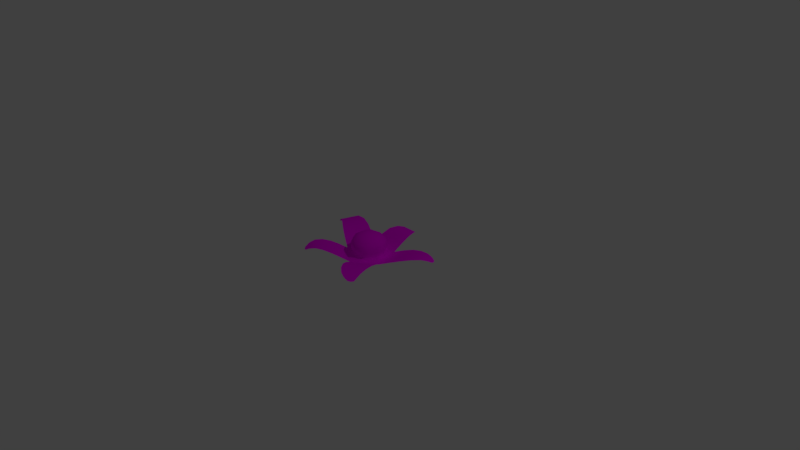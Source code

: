 # Source: PlantSmall01.blend  (saved by Blender 2.79.0; exported with 4.5.12 LTS)
import bpy
from mathutils import Matrix  # noqa: F401  (used for matrix-valued properties, if any)

bpy.ops.wm.read_factory_settings(use_empty=True)
scene = bpy.context.scene
scene.name = 'Scene'

# ---- collections
col_collection_1 = bpy.data.collections.new('Collection 1'); scene.collection.children.link(col_collection_1)

# ---- images (referenced by path relative to the original .blend; pixels are not part of the script)
import os
ASSET_DIR = os.environ.get("B2B_ASSET_DIR", "")  # directory of the original .blend (textures are referenced by path, not embedded)
HERE = os.path.dirname(os.path.abspath(__file__))  # packed textures are extracted next to this script under _unpacked/

def load_image(name, relpath, width, height, colorspace="sRGB"):
    """Load a texture the original file referenced (path relative to the .blend, or extracted next to this script)."""
    p = next((c for c in (os.path.join(HERE, relpath), os.path.join(ASSET_DIR, relpath)) if relpath and os.path.exists(c)), "")
    if p:
        img = bpy.data.images.load(p, check_existing=True)
        img.name = name
    else:  # same state as the original file: an image datablock whose file is absent (Cycles renders it pink)
        img = bpy.data.images.new(name, width, height)
        img.source = "FILE"
        img.filepath = "//" + (relpath or name)
    img.colorspace_settings.name = colorspace
    return img
img_plantsmall01_albedo_png = load_image('PlantSmall01_Albedo.png', 'PlantSmall01_Albedo.png', 1024, 1024, 'sRGB')

# ---- materials (node trees are filled in below, after node groups)
mat_material = bpy.data.materials.new('Material')
mat_material.alpha_threshold = 0.0
mat_material.roughness = 0.5

# ---- material node trees
mat_material.use_nodes = True; mat_material.node_tree.nodes.clear()
_N = mat_material.node_tree.nodes; _L = mat_material.node_tree.links
n0 = _N.new('ShaderNodeOutputMaterial'); n0.name = 'Material Output'; n0.location = (300, 300)
n1 = _N.new('ShaderNodeBsdfDiffuse'); n1.name = 'Diffuse BSDF'; n1.location = (10, 300)
n2 = _N.new('ShaderNodeTexImage'); n2.name = 'Image Texture'; n2.location = (-259, 419)
n2.width = 140
n2.image = img_plantsmall01_albedo_png
_L.new(n1.outputs[0], n0.inputs[0])
_L.new(n2.outputs[0], n1.inputs[0])
n0.is_active_output = True

# ---- world
world_world = bpy.data.worlds.new('World'); scene.world = world_world
world_world.color = (0.05088, 0.05088, 0.05088)
world_world.use_sun_shadow = False
world_world.sun_shadow_jitter_overblur = 0.0
world_world.cycles.sampling_method = 'MANUAL'

# ---- cameras
cam_camera = bpy.data.cameras.new('Camera')
cam_camera.clip_end = 100.0
cam_camera.lens = 35.0
cam_camera.sensor_width = 32.0
cam_camera.sensor_height = 18.0
cam_camera.ortho_scale = 7.314
cam_camera.dof.focus_distance = 0.0

# ---- lights
light_lamp = bpy.data.lights.new('Lamp', 'POINT')
light_lamp.transmission_factor = 0.0
light_lamp.cutoff_distance = 30.0
light_lamp.energy = 100.0
light_lamp.shadow_buffer_clip_start = 1.001
light_lamp.shadow_soft_size = 0.1
light_lamp.shadow_maximum_resolution = 0.006
light_lamp.use_absolute_resolution = True

# ---- meshes
me_cylinder = bpy.data.meshes.new('Cylinder')
me_cylinder.from_pydata([(0.0, 1.0, -0.025), (-0.00202, 1.007, 0.02146), (0.9511, 0.309, -0.025), (0.9511, 0.309, 0.025), (0.5878, -0.809, -0.025), (0.5878, -0.809, 0.025), (-0.5878, -0.809, -0.025), (-0.5878, -0.809, 0.025), (-0.9511, 0.309, -0.025), (-0.9531, 0.3159, 0.02146), (0.4081, -1.448, -0.6166), (-0.7675, -1.448, -0.6166), (1.717, -0.08763, -0.4726), (1.354, -1.206, -0.4726), (0.4838, 1.423, -0.3462), (1.435, 0.7317, -0.3462), (-0.3794, 1.691, -0.4399), (-1.33, 1.0, -0.4399), (-1.451, -1.05, -0.4168), (-1.815, 0.06774, -0.4168), (1.23, 1.735, -0.4776), (1.84, 1.292, -0.4776), (1.541, 1.973, -0.2563), (1.771, 1.805, -0.2563), (-1.16, 2.451, -0.5804), (-1.741, 2.029, -0.5804), (-1.689, 2.537, -0.4564), (-1.902, 2.382, -0.4564), (-2.425, -0.9082, -0.6425), (-2.591, -0.3967, -0.6425), (-2.797, -0.8261, -0.469), (-2.863, -0.6225, -0.469), (0.169, -2.185, -0.4151), (-0.4589, -2.185, -0.4151), (0.006665, -2.113, -0.2431), (-0.213, -2.113, -0.2431), (2.434, -0.6838, -0.5531), (2.194, -1.421, -0.5531), (2.719, -0.7266, -0.1893), (2.639, -0.9741, -0.1893), (-6.11e-09, 0.7437, -0.1372), (0.7073, 0.2298, -0.1372), (0.4372, -0.6017, -0.1372), (-0.4372, -0.6017, -0.1372), (-0.7073, 0.2298, -0.1372), (8.226e-09, 1.103, -0.5317), (1.049, 0.3409, -0.5317), (0.6485, -0.8926, -0.5317), (-0.6485, -0.8926, -0.5317), (-1.049, 0.3409, -0.5317), (-1.015e-08, 0.471, -0.9792), (0.4479, 0.1455, -0.9792), (0.2768, -0.381, -0.9792), (-0.2768, -0.381, -0.9792), (-0.4479, 0.1455, -0.9792)], [], [(0, 1, 3, 2), (2, 3, 5, 4), (4, 5, 7, 6), (3, 1, 9, 7, 5), (6, 7, 9, 8), (8, 9, 1, 0), (6, 8, 44, 43), (6, 4, 10, 11), (4, 2, 12, 13), (2, 0, 14, 15), (0, 8, 17, 16), (8, 6, 18, 19), (15, 14, 20, 21), (21, 20, 22, 23), (16, 17, 25, 24), (24, 25, 27, 26), (19, 18, 28, 29), (29, 28, 30, 31), (11, 10, 32, 33), (33, 32, 34, 35), (13, 12, 36, 37), (37, 36, 38, 39), (43, 44, 49, 48), (2, 4, 42, 41), (8, 0, 40, 44), (0, 2, 41, 40), (4, 6, 43, 42), (49, 45, 50, 54), (41, 42, 47, 46), (44, 40, 45, 49), (42, 43, 48, 47), (40, 41, 46, 45), (50, 51, 52, 53, 54), (47, 48, 53, 52), (45, 46, 51, 50), (48, 49, 54, 53), (46, 47, 52, 51)])
me_cylinder.polygons.foreach_set('use_smooth', [True] * 37)
_uv = me_cylinder.uv_layers.new(name='UVMap')
_uv.uv.foreach_set('vector', [0.3725, 0.7945, 0.3793, 0.7936, 0.3793, 0.9694, 0.3721, 0.9694, 0.4125, 0.9685, 0.4053, 0.9685, 0.4053, 0.7936, 0.4125, 0.7936, 0.4385, 0.7936, 0.4456, 0.7936, 0.4456, 0.9685, 0.4385, 0.9685, 0.6986, 0.4948, 0.7984, 0.3523, 0.96, 0.4063, 0.96, 0.5823, 0.7984, 0.6363, 0.346, 0.9696, 0.3388, 0.9696, 0.3393, 0.7936, 0.346, 0.7947, 0.4784, 0.9689, 0.4716, 0.9685, 0.4716, 0.7936, 0.4784, 0.794, 0.4903, 0.4366, 0.3524, 0.5387, 0.3522, 0.5005, 0.4547, 0.4245, 0.4903, 0.4366, 0.4386, 0.27, 0.5322, 0.2657, 0.5839, 0.4323, 0.4386, 0.27, 0.2688, 0.2692, 0.2879, 0.1421, 0.4578, 0.1429, 0.2688, 0.2692, 0.2155, 0.4353, 0.1348, 0.3855, 0.1881, 0.2194, 0.2155, 0.4353, 0.3524, 0.5387, 0.2724, 0.6233, 0.1355, 0.5198, 0.3524, 0.5387, 0.4903, 0.4366, 0.56, 0.5475, 0.4221, 0.6497, 0.1881, 0.2194, 0.1348, 0.3855, 0.05848, 0.2938, 0.09262, 0.1873, 0.09262, 0.1873, 0.05848, 0.2938, 0.01301, 0.2608, 0.02592, 0.2205, 0.1355, 0.5198, 0.2724, 0.6233, 0.1483, 0.728, 0.06467, 0.6648, 0.06467, 0.6648, 0.1483, 0.728, 0.1073, 0.7669, 0.07669, 0.7437, 0.4221, 0.6497, 0.56, 0.5475, 0.5824, 0.6917, 0.5193, 0.7384, 0.5193, 0.7384, 0.5824, 0.6917, 0.5881, 0.7483, 0.563, 0.7669, 0.5839, 0.4323, 0.5322, 0.2657, 0.6449, 0.2665, 0.6725, 0.3554, 0.5309, 0.7936, 0.5309, 0.8871, 0.5044, 0.8629, 0.5044, 0.8302, 0.4578, 0.1429, 0.2879, 0.1421, 0.3381, 0.01339, 0.4501, 0.01392, 0.2602, 0.916, 0.2602, 0.8007, 0.3128, 0.7936, 0.3128, 0.8324, 0.01301, 0.9552, 0.01301, 0.8251, 0.0701, 0.7936, 0.0701, 0.9866, 0.2688, 0.2692, 0.4386, 0.27, 0.4163, 0.3006, 0.2899, 0.3, 0.3524, 0.5387, 0.2155, 0.4353, 0.2503, 0.4235, 0.3522, 0.5005, 0.2155, 0.4353, 0.2688, 0.2692, 0.2899, 0.3, 0.2503, 0.4235, 0.4386, 0.27, 0.4903, 0.4366, 0.4547, 0.4245, 0.4163, 0.3006, 0.7731, 0.6631, 0.7731, 0.8561, 0.6986, 0.8008, 0.6986, 0.7184, 0.1531, 0.8251, 0.1531, 0.9552, 0.09611, 0.9866, 0.09611, 0.7936, 0.8236, 0.6945, 0.8236, 0.8246, 0.7731, 0.8561, 0.7731, 0.6631, 0.8496, 0.8246, 0.8496, 0.6945, 0.9138, 0.6631, 0.9138, 0.8561, 0.1791, 0.9551, 0.1791, 0.825, 0.2342, 0.7936, 0.2342, 0.9866, 0.8375, 0.1011, 0.9136, 0.1265, 0.9136, 0.2089, 0.8375, 0.2343, 0.7905, 0.1677, 0.987, 0.2659, 0.8087, 0.3255, 0.8375, 0.2343, 0.9136, 0.2089, 0.8087, 0.01339, 0.987, 0.07304, 0.9136, 0.1265, 0.8375, 0.1011, 0.8087, 0.3255, 0.6986, 0.1694, 0.7905, 0.1677, 0.8375, 0.2343, 0.987, 0.07304, 0.987, 0.2659, 0.9136, 0.2089, 0.9136, 0.1265])
_ca = me_cylinder.color_attributes.new('Col', 'BYTE_COLOR', 'CORNER')
_ca.data.foreach_set('color', [1.0, 1.0, 1.0, 1.0, 1.0, 1.0, 1.0, 1.0, 1.0, 1.0, 1.0, 1.0, 1.0, 1.0, 1.0, 1.0, 1.0, 1.0, 1.0, 1.0, 1.0, 1.0, 1.0, 1.0, 1.0, 1.0, 1.0, 1.0, 1.0, 1.0, 1.0, 1.0, 1.0, 1.0, 1.0, 1.0, 1.0, 1.0, 1.0, 1.0, 1.0, 1.0, 1.0, 1.0, 1.0, 1.0, 1.0, 1.0, 1.0, 1.0, 1.0, 1.0, 1.0, 1.0, 1.0, 1.0, 1.0, 1.0, 1.0, 1.0, 1.0, 1.0, 1.0, 1.0, 1.0, 1.0, 1.0, 1.0, 1.0, 1.0, 1.0, 1.0, 1.0, 1.0, 1.0, 1.0, 1.0, 1.0, 1.0, 1.0, 1.0, 1.0, 1.0, 1.0, 1.0, 1.0, 1.0, 1.0, 1.0, 1.0, 1.0, 1.0, 1.0, 1.0, 1.0, 1.0, 1.0, 1.0, 1.0, 1.0, 1.0, 1.0, 1.0, 1.0, 1.0, 1.0, 1.0, 1.0, 1.0, 1.0, 1.0, 1.0, 1.0, 1.0, 1.0, 1.0, 1.0, 1.0, 1.0, 1.0, 1.0, 1.0, 1.0, 1.0, 1.0, 1.0, 1.0, 1.0, 1.0, 1.0, 1.0, 1.0, 1.0, 1.0, 1.0, 1.0, 1.0, 1.0, 1.0, 1.0, 1.0, 1.0, 1.0, 1.0, 1.0, 1.0, 1.0, 1.0, 1.0, 1.0, 1.0, 1.0, 1.0, 1.0, 1.0, 1.0, 1.0, 1.0, 1.0, 1.0, 1.0, 1.0, 1.0, 1.0, 1.0, 1.0, 1.0, 1.0, 1.0, 1.0, 1.0, 1.0, 1.0, 1.0, 1.0, 1.0, 1.0, 1.0, 1.0, 1.0, 1.0, 1.0, 1.0, 1.0, 1.0, 1.0, 1.0, 1.0, 1.0, 1.0, 1.0, 1.0, 1.0, 1.0, 1.0, 1.0, 1.0, 1.0, 1.0, 1.0, 1.0, 1.0, 1.0, 1.0, 1.0, 1.0, 1.0, 1.0, 1.0, 1.0, 1.0, 1.0, 1.0, 1.0, 1.0, 1.0, 1.0, 1.0, 1.0, 1.0, 1.0, 1.0, 1.0, 1.0, 1.0, 1.0, 1.0, 1.0, 1.0, 1.0, 1.0, 1.0, 1.0, 1.0, 1.0, 1.0, 1.0, 1.0, 1.0, 1.0, 1.0, 1.0, 1.0, 1.0, 1.0, 1.0, 1.0, 1.0, 1.0, 1.0, 1.0, 1.0, 1.0, 1.0, 1.0, 1.0, 1.0, 1.0, 1.0, 1.0, 1.0, 1.0, 1.0, 1.0, 1.0, 1.0, 1.0, 1.0, 1.0, 1.0, 1.0, 1.0, 1.0, 1.0, 1.0, 1.0, 1.0, 1.0, 1.0, 1.0, 1.0, 1.0, 1.0, 1.0, 1.0, 1.0, 1.0, 1.0, 1.0, 1.0, 1.0, 1.0, 1.0, 1.0, 1.0, 1.0, 1.0, 1.0, 1.0, 1.0, 1.0, 1.0, 1.0, 1.0, 1.0, 1.0, 1.0, 1.0, 1.0, 1.0, 1.0, 1.0, 1.0, 1.0, 1.0, 1.0, 1.0, 1.0, 1.0, 1.0, 1.0, 1.0, 1.0, 1.0, 1.0, 1.0, 1.0, 1.0, 1.0, 1.0, 1.0, 1.0, 1.0, 1.0, 1.0, 1.0, 1.0, 1.0, 1.0, 1.0, 1.0, 1.0, 1.0, 1.0, 1.0, 1.0, 1.0, 1.0, 1.0, 1.0, 1.0, 1.0, 1.0, 1.0, 1.0, 1.0, 1.0, 1.0, 1.0, 1.0, 1.0, 1.0, 1.0, 1.0, 1.0, 1.0, 1.0, 1.0, 1.0, 1.0, 1.0, 1.0, 1.0, 1.0, 1.0, 1.0, 1.0, 1.0, 1.0, 1.0, 1.0, 1.0, 1.0, 1.0, 1.0, 1.0, 1.0, 1.0, 1.0, 1.0, 1.0, 1.0, 1.0, 1.0, 1.0, 1.0, 1.0, 1.0, 1.0, 1.0, 1.0, 1.0, 1.0, 1.0, 1.0, 1.0, 1.0, 1.0, 1.0, 1.0, 1.0, 1.0, 1.0, 1.0, 1.0, 1.0, 1.0, 1.0, 1.0, 1.0, 1.0, 1.0, 1.0, 1.0, 1.0, 1.0, 1.0, 1.0, 1.0, 1.0, 1.0, 1.0, 1.0, 1.0, 1.0, 1.0, 1.0, 1.0, 1.0, 1.0, 1.0, 1.0, 1.0, 1.0, 1.0, 1.0, 1.0, 1.0, 1.0, 1.0, 1.0, 1.0, 1.0, 1.0, 1.0, 1.0, 1.0, 1.0, 1.0, 1.0, 1.0, 1.0, 1.0, 1.0, 1.0, 1.0, 1.0, 1.0, 1.0, 1.0, 1.0, 1.0, 1.0, 1.0, 1.0, 1.0, 1.0, 1.0, 1.0, 1.0, 1.0, 1.0, 1.0, 1.0, 1.0, 1.0, 1.0, 1.0, 1.0, 1.0, 1.0, 1.0, 1.0, 1.0, 1.0, 1.0, 1.0, 1.0, 1.0, 1.0, 1.0, 1.0, 1.0, 1.0, 1.0, 1.0, 1.0, 1.0, 1.0, 1.0, 1.0, 1.0, 1.0, 1.0, 1.0, 1.0, 1.0, 1.0, 1.0, 1.0, 1.0, 1.0, 1.0, 1.0, 1.0, 1.0, 1.0, 1.0, 1.0, 1.0, 1.0, 1.0, 1.0, 1.0, 1.0, 1.0, 1.0, 1.0, 1.0, 1.0, 1.0, 1.0, 1.0, 1.0, 1.0, 1.0, 1.0, 1.0, 1.0, 1.0, 1.0, 1.0, 1.0, 1.0, 1.0, 1.0, 1.0, 1.0, 1.0, 1.0, 1.0, 1.0, 1.0, 1.0, 1.0, 1.0, 1.0, 1.0, 1.0, 1.0, 1.0, 1.0, 1.0, 1.0, 1.0, 1.0, 1.0, 1.0, 1.0, 1.0, 1.0, 1.0, 1.0, 1.0, 1.0, 1.0, 1.0, 1.0, 1.0, 1.0, 1.0, 1.0, 1.0, 1.0, 1.0, 1.0, 1.0, 1.0, 1.0, 1.0])
me_cylinder.materials.append(mat_material)
me_cylinder.use_remesh_preserve_volume = False
me_cylinder.use_remesh_preserve_attributes = False
me_cylinder.use_mirror_vertex_groups = False
me_cylinder.update()

# ---- objects
ob_cylinder = bpy.data.objects.new('Cylinder', me_cylinder)
ob_lamp = bpy.data.objects.new('Lamp', light_lamp)
ob_camera = bpy.data.objects.new('Camera', cam_camera)

# ---- transforms, parenting, visibility, modifiers, constraints
ob_cylinder.location = (0.0, 0.0, 0.0)
ob_cylinder.scale = (-0.3296, -0.3296, -0.3296)
ob_cylinder.lineart.crease_threshold = 0.0
_m = ob_cylinder.modifiers.new('Subsurf', 'SUBSURF')
_m.uv_smooth = 'PRESERVE_CORNERS'
_m.quality = 1
_m.render_levels = 1
_m.show_only_control_edges = False
ob_lamp.location = (4.076, 1.005, 5.904)
ob_lamp.rotation_euler = (0.6503, 0.05522, 1.866)
ob_lamp.lock_rotations_4d = False
ob_lamp.empty_display_type = 'ARROWS'
ob_lamp.color = (0.0, 0.0, 0.0, 0.0)
ob_lamp.lineart.crease_threshold = 0.0
ob_camera.location = (7.481, -6.508, 5.344)
ob_camera.rotation_euler = (1.109, 0.0, 0.8149)
ob_camera.lock_rotations_4d = False
ob_camera.empty_display_type = 'ARROWS'
ob_camera.color = (0.0, 0.0, 0.0, 0.0)
ob_camera.display_type = 'WIRE'
ob_camera.lineart.crease_threshold = 0.0

# ---- collection membership
col_collection_1.objects.link(ob_cylinder)
col_collection_1.objects.link(ob_lamp)
col_collection_1.objects.link(ob_camera)

# ---- scene / render settings (as saved in the file)
scene.camera = ob_camera
scene.frame_start = 1; scene.frame_end = 250; scene.frame_set(1)
scene.render.engine = 'CYCLES'
scene.render.resolution_percentage = 50
scene.render.dither_intensity = 0.0
scene.cycles.use_denoising = False
scene.cycles.samples = 128
scene.cycles.sampling_pattern = 'TABULATED_SOBOL'
scene.cycles.use_adaptive_sampling = False
scene.cycles.use_light_tree = False
scene.cycles.blur_glossy = 0.0
scene.cycles.sample_clamp_indirect = 0.0
scene.view_settings.view_transform = 'Standard'
bpy.context.view_layer.update()
